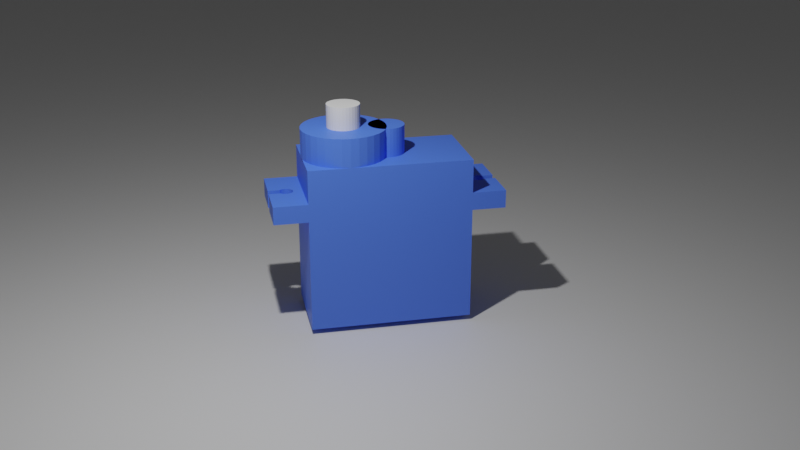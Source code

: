 # Source: servo.blend  (saved by Blender 2.92.15; exported with 4.5.12 LTS)
import bpy
from mathutils import Matrix  # noqa: F401  (used for matrix-valued properties, if any)

bpy.ops.wm.read_factory_settings(use_empty=True)
scene = bpy.context.scene
scene.name = 'Scene'

# ---- collections
col_collection = bpy.data.collections.new('Collection'); scene.collection.children.link(col_collection)

# ---- materials (node trees are filled in below, after node groups)
mat_material_001 = bpy.data.materials.new('Material.001')
mat_material_001.use_transparent_shadow = False
mat_material_002 = bpy.data.materials.new('Material.002')
mat_material_002.use_transparent_shadow = False
mat_material_003 = bpy.data.materials.new('Material.003')
mat_material_003.use_transparent_shadow = False

# ---- material node trees
mat_material_001.use_nodes = True; mat_material_001.node_tree.nodes.clear()
_N = mat_material_001.node_tree.nodes; _L = mat_material_001.node_tree.links
n0 = _N.new('ShaderNodeBsdfPrincipled'); n0.name = 'Principled BSDF'; n0.location = (10, 300)
n0.distribution = 'GGX'
n0.subsurface_method = 'BURLEY'
n0.inputs[0].default_value = (0.08228, 0.2016, 1.0, 1.0)
n0.inputs[3].default_value = 1.45
n0.inputs[27].default_value = (0.0, 0.0, 0.0, 1.0)
n0.inputs[28].default_value = 1.0
n1 = _N.new('ShaderNodeOutputMaterial'); n1.name = 'Material Output'; n1.location = (300, 300)
_L.new(n0.outputs[0], n1.inputs[0])
n1.is_active_output = True
mat_material_002.use_nodes = True; mat_material_002.node_tree.nodes.clear()
_N = mat_material_002.node_tree.nodes; _L = mat_material_002.node_tree.links
n0 = _N.new('ShaderNodeBsdfPrincipled'); n0.name = 'Principled BSDF'; n0.location = (10, 300)
n0.distribution = 'GGX'
n0.subsurface_method = 'BURLEY'
n0.inputs[3].default_value = 1.45
n0.inputs[27].default_value = (0.0, 0.0, 0.0, 1.0)
n0.inputs[28].default_value = 1.0
n1 = _N.new('ShaderNodeOutputMaterial'); n1.name = 'Material Output'; n1.location = (300, 300)
_L.new(n0.outputs[0], n1.inputs[0])
n1.is_active_output = True
mat_material_003.use_nodes = True; mat_material_003.node_tree.nodes.clear()
_N = mat_material_003.node_tree.nodes; _L = mat_material_003.node_tree.links
n0 = _N.new('ShaderNodeBsdfPrincipled'); n0.name = 'Principled BSDF'; n0.location = (10, 300)
n0.distribution = 'GGX'
n0.subsurface_method = 'BURLEY'
n0.inputs[3].default_value = 1.45
n0.inputs[27].default_value = (0.0, 0.0, 0.0, 1.0)
n0.inputs[28].default_value = 1.0
n1 = _N.new('ShaderNodeOutputMaterial'); n1.name = 'Material Output'; n1.location = (300, 300)
_L.new(n0.outputs[0], n1.inputs[0])
n1.is_active_output = True

# ---- world
world_world = bpy.data.worlds.new('World'); scene.world = world_world
world_world.use_nodes = True; world_world.node_tree.nodes.clear()
_N = world_world.node_tree.nodes; _L = world_world.node_tree.links
n0 = _N.new('ShaderNodeOutputWorld'); n0.name = 'World Output'; n0.location = (300, 300)
n1 = _N.new('ShaderNodeBackground'); n1.name = 'Background'; n1.location = (10, 300)
n1.inputs[0].default_value = (0.05088, 0.05088, 0.05088, 1.0)
_L.new(n1.outputs[0], n0.inputs[0])
n0.is_active_output = True
world_world.color = (0.05088, 0.05088, 0.05088)
world_world.use_sun_shadow = False
world_world.sun_shadow_jitter_overblur = 0.0

# ---- cameras
cam_camera = bpy.data.cameras.new('Camera')
cam_camera.clip_end = 100.0
cam_camera.ortho_scale = 7.314

# ---- lights
light_light = bpy.data.lights.new('Light', 'POINT')
light_light.transmission_factor = 0.0
light_light.energy = 1000.0
light_light.shadow_soft_size = 0.1
light_light.shadow_maximum_resolution = 0.006
light_light.use_absolute_resolution = True

# ---- meshes
me_cube_001 = bpy.data.meshes.new('Cube.001')
me_cube_001.from_pydata([(-1.0, -1.0, -1.0), (-1.0, -1.0, 1.0), (-1.0, 1.0, -1.0), (-1.0, 1.0, 1.0), (1.0, -1.0, -1.0), (1.0, -1.0, 1.0), (1.0, 1.0, -1.0), (1.0, 1.0, 1.0), (-1.418, -1.0, 0.7283), (-1.0, -1.0, 0.7283), (-1.0, 1.0, 0.7283), (1.0, 1.0, 0.7283), (1.0, -1.0, 0.7283), (1.418, 1.0, 1.0), (1.418, -1.0, 1.0), (1.418, 1.0, 0.7283), (1.418, -1.0, 0.7283), (-1.418, -1.0, 1.0), (-1.418, 1.0, 1.0), (-1.418, 1.0, 0.7283), (-1.187, 0.1662, 0.7283), (-1.187, 0.1662, 1.0), (-1.17, 0.1566, 0.7283), (-1.17, 0.1566, 1.0), (-1.117, 0.03307, 0.7283), (-1.117, 0.03307, 1.0), (-1.17, -0.1566, 0.7283), (-1.17, -0.1566, 1.0), (-1.116, -7.476e-08, 0.7283), (-1.116, -7.476e-08, 1.0), (-1.187, -0.1662, 0.7283), (-1.187, -0.1662, 1.0), (-1.267, -0.1198, 0.7283), (-1.267, -0.1198, 1.0), (-1.267, 0.1198, 0.7283), (-1.267, 0.1198, 1.0), (-1.122, 0.06486, 0.7283), (-1.122, 0.06486, 1.0), (-1.204, 0.1695, 0.7283), (-1.204, 0.1695, 1.0), (-1.254, -0.1409, 0.7283), (-1.254, -0.1409, 1.0), (-1.155, -0.1409, 0.7283), (-1.155, -0.1409, 1.0), (-1.131, 0.09416, 0.7283), (-1.131, 0.09416, 1.0), (-1.238, -0.1566, 0.7283), (-1.238, -0.1566, 1.0), (-1.142, -0.1198, 0.7283), (-1.142, -0.1198, 1.0), (-1.222, 0.1662, 0.7283), (-1.222, 0.1662, 1.0), (-1.142, 0.1198, 0.7283), (-1.142, 0.1198, 1.0), (-1.131, -0.09416, 0.7283), (-1.131, -0.09416, 1.0), (-1.222, -0.1662, 0.7283), (-1.222, -0.1662, 1.0), (-1.238, 0.1566, 0.7283), (-1.238, 0.1566, 1.0), (-1.122, -0.06486, 0.7283), (-1.122, -0.06486, 1.0), (-1.155, 0.1409, 0.7283), (-1.155, 0.1409, 1.0), (-1.204, -0.1695, 0.7283), (-1.204, -0.1695, 1.0), (-1.117, -0.03307, 0.7283), (-1.117, -0.03307, 1.0), (-1.254, 0.1409, 0.7283), (-1.254, 0.1409, 1.0), (1.139, -0.09416, 0.7283), (1.139, -0.09416, 1.0), (1.231, 0.1662, 0.7283), (1.231, 0.1662, 1.0), (1.131, -0.06486, 0.7283), (1.131, -0.06486, 1.0), (1.247, 0.1566, 0.7283), (1.247, 0.1566, 1.0), (1.247, -0.1566, 0.7283), (1.247, -0.1566, 1.0), (1.231, -0.1662, 0.7283), (1.231, -0.1662, 1.0), (1.15, -0.1198, 0.7283), (1.15, -0.1198, 1.0), (1.139, 0.09416, 0.7283), (1.139, 0.09416, 1.0), (1.15, 0.1198, 0.7283), (1.15, 0.1198, 1.0), (1.213, 0.1695, 0.7283), (1.213, 0.1695, 1.0), (1.164, -0.1409, 0.7283), (1.164, -0.1409, 1.0), (1.263, -0.1409, 0.7283), (1.263, -0.1409, 1.0), (1.131, 0.06486, 0.7283), (1.131, 0.06486, 1.0), (1.179, -0.1566, 0.7283), (1.276, -0.1198, 0.7283), (1.179, -0.1566, 1.0), (1.276, -0.1198, 1.0), (1.196, 0.1662, 0.7283), (1.196, 0.1662, 1.0), (1.126, 0.03307, 0.7283), (1.126, 0.03307, 1.0), (1.276, 0.1198, 0.7283), (1.276, 0.1198, 1.0), (1.196, -0.1662, 0.7283), (1.196, -0.1662, 1.0), (1.124, 2.397e-08, 0.7283), (1.124, 2.397e-08, 1.0), (1.179, 0.1566, 0.7283), (1.179, 0.1566, 1.0), (1.263, 0.1409, 0.7283), (1.263, 0.1409, 1.0), (1.126, -0.03307, 0.7283), (1.126, -0.03307, 1.0), (1.213, -0.1695, 0.7283), (1.213, -0.1695, 1.0), (1.164, 0.1409, 0.7283), (1.164, 0.1409, 1.0), (1.28, 0.1102, 0.7283), (1.28, 0.1102, 1.0), (1.418, 0.1102, 1.0), (1.418, 0.1102, 0.7283), (1.418, -0.1102, 1.0), (1.418, -0.1102, 0.7283), (1.28, -0.1102, 0.7283), (1.28, -0.1102, 1.0), (-1.418, 0.1102, 0.7283), (-1.418, 0.1102, 1.0), (-1.271, 0.1102, 1.0), (-1.271, 0.1102, 0.7283), (-1.271, -0.1102, 1.0), (-1.271, -0.1102, 0.7283), (-1.418, -0.1102, 0.7283), (-1.418, -0.1102, 1.0), (-1.0, -1.0, 1.511), (-1.0, 1.0, 1.511), (1.0, 1.0, 1.511), (1.0, -1.0, 1.511), (-0.4844, 1.0, 1.511), (-0.5868, 0.9808, 1.511), (-0.6851, 0.9239, 1.511), (-0.7758, 0.8315, 1.511), (-0.8553, 0.7071, 1.511), (-0.9205, 0.5556, 1.511), (-0.969, 0.3827, 1.511), (-0.9988, 0.1951, 1.511), (-1.009, 7.55e-08, 1.511), (-0.9988, -0.1951, 1.511), (-0.969, -0.3827, 1.511), (-0.9205, -0.5556, 1.511), (-0.8553, -0.7071, 1.511), (-0.7758, -0.8315, 1.511), (-0.6851, -0.9239, 1.511), (-0.5868, -0.9808, 1.511), (-0.4844, -1.0, 1.511), (-0.3821, -0.9808, 1.511), (-0.2837, -0.9239, 1.511), (-0.1931, -0.8315, 1.511), (-0.1136, -0.7071, 1.511), (-0.04838, -0.5556, 1.511), (7.904e-05, -0.3827, 1.511), (0.02992, -0.1951, 1.511), (0.04, 9.656e-07, 1.511), (0.02992, 0.1951, 1.511), (7.868e-05, 0.3827, 1.511), (-0.04839, 0.5556, 1.511), (-0.1136, 0.7071, 1.511), (-0.1931, 0.8315, 1.511), (-0.2837, 0.9239, 1.511), (-0.3821, 0.9808, 1.511), (-0.4844, 1.0, 1.946), (-0.5868, 0.9808, 1.946), (-0.6851, 0.9239, 1.946), (-0.7758, 0.8315, 1.946), (-0.8553, 0.7071, 1.946), (-0.9205, 0.5556, 1.946), (-0.969, 0.3827, 1.946), (-0.9988, 0.1951, 1.946), (-1.009, 7.55e-08, 1.946), (-0.9988, -0.1951, 1.946), (-0.969, -0.3827, 1.946), (-0.9205, -0.5556, 1.946), (-0.8553, -0.7071, 1.946), (-0.7758, -0.8315, 1.946), (-0.6851, -0.9239, 1.946), (-0.5868, -0.9808, 1.946), (-0.4844, -1.0, 1.946), (-0.3821, -0.9808, 1.946), (-0.2837, -0.9239, 1.946), (-0.1931, -0.8315, 1.946), (-0.1136, -0.7071, 1.946), (-0.04838, -0.5556, 1.946), (7.904e-05, -0.3827, 1.946), (0.02992, -0.1951, 1.946), (0.04, 9.656e-07, 1.946), (0.02992, 0.1951, 1.946), (7.868e-05, 0.3827, 1.946), (-0.04839, 0.5556, 1.946), (-0.1136, 0.7071, 1.946), (-0.1931, 0.8315, 1.946), (-0.2837, 0.9239, 1.946), (-0.3821, 0.9808, 1.946), (0.04, 0.4237, 1.511), (-0.003354, 0.4156, 1.511), (-0.04504, 0.3915, 1.511), (-0.08346, 0.3523, 1.511), (-0.1171, 0.2996, 1.511), (-0.1448, 0.2354, 1.511), (-0.1653, 0.1622, 1.511), (-0.178, 0.08267, 1.511), (-0.1822, 9.976e-07, 1.511), (-0.178, -0.08266, 1.511), (-0.1653, -0.1622, 1.511), (-0.1448, -0.2354, 1.511), (-0.1171, -0.2996, 1.511), (-0.08346, -0.3523, 1.511), (-0.04504, -0.3915, 1.511), (-0.003353, -0.4156, 1.511), (0.04, -0.4237, 1.511), (0.08335, -0.4156, 1.511), (0.125, -0.3915, 1.511), (0.1635, -0.3523, 1.511), (0.1971, -0.2996, 1.511), (0.2248, -0.2354, 1.511), (0.2453, -0.1622, 1.511), (0.258, -0.08266, 1.511), (0.2622, 1.375e-06, 1.511), (0.258, 0.08267, 1.511), (0.2453, 0.1622, 1.511), (0.2248, 0.2354, 1.511), (0.1971, 0.2996, 1.511), (0.1635, 0.3523, 1.511), (0.125, 0.3915, 1.511), (0.08335, 0.4156, 1.511), (0.04, 0.4237, 1.946), (-0.003354, 0.4156, 1.946), (-0.04504, 0.3915, 1.946), (-0.08346, 0.3523, 1.946), (-0.1171, 0.2996, 1.946), (-0.1448, 0.2354, 1.946), (-0.1653, 0.1622, 1.946), (-0.178, 0.08267, 1.946), (-0.1822, 9.976e-07, 1.946), (-0.178, -0.08266, 1.946), (-0.1653, -0.1622, 1.946), (-0.1448, -0.2354, 1.946), (-0.1171, -0.2996, 1.946), (-0.08346, -0.3523, 1.946), (-0.04504, -0.3915, 1.946), (-0.003353, -0.4156, 1.946), (0.04, -0.4237, 1.946), (0.08335, -0.4156, 1.946), (0.125, -0.3915, 1.946), (0.1635, -0.3523, 1.946), (0.1971, -0.2996, 1.946), (0.2248, -0.2354, 1.946), (0.2453, -0.1622, 1.946), (0.258, -0.08266, 1.946), (0.2622, 1.375e-06, 1.946), (0.258, 0.08267, 1.946), (0.2453, 0.1622, 1.946), (0.2248, 0.2354, 1.946), (0.1971, 0.2996, 1.946), (0.1635, 0.3523, 1.946), (0.125, 0.3915, 1.946), (0.08335, 0.4156, 1.946)], [], [(3, 10, 19, 18), (10, 3, 7, 11), (12, 5, 1, 9), (2, 6, 4, 0), (1, 5, 139, 136), (4, 12, 9, 0), (6, 11, 12, 4), (2, 10, 11, 6), (0, 9, 10, 2), (5, 12, 16, 14), (11, 7, 13, 15), (9, 1, 17, 8), (24, 28, 29, 25), (36, 24, 25, 37), (41, 40, 32, 33), (44, 36, 37, 45), (47, 46, 40, 41), (51, 50, 38, 39), (52, 44, 45, 53), (56, 46, 47, 57), (59, 58, 50, 51), (62, 52, 53, 63), (64, 56, 57, 65), (58, 59, 69, 68), (23, 22, 62, 63), (31, 30, 64, 65), (35, 34, 68, 69), (21, 20, 22, 23), (26, 30, 31, 27), (39, 38, 20, 21), (42, 26, 27, 43), (48, 42, 43, 49), (54, 48, 49, 55), (60, 54, 55, 61), (66, 60, 61, 67), (29, 28, 66, 67), (31, 1, 3, 21, 23, 63, 53, 45, 37, 25, 29, 67, 61, 55, 49, 43, 27), (20, 10, 9, 30, 26, 42, 48, 54, 60, 66, 28, 24, 36, 44, 52, 62, 22), (74, 75, 71, 70), (83, 82, 70, 71), (91, 90, 82, 83), (98, 96, 90, 91), (101, 100, 88, 89), (106, 96, 98, 107), (111, 110, 100, 101), (112, 104, 105, 113), (116, 106, 107, 117), (110, 111, 119, 118), (77, 76, 112, 113), (81, 80, 116, 117), (87, 86, 118, 119), (76, 77, 73, 72), (81, 79, 78, 80), (86, 87, 85, 84), (89, 88, 72, 73), (92, 78, 79, 93), (95, 94, 84, 85), (97, 92, 93, 99), (103, 102, 94, 95), (109, 108, 102, 103), (115, 114, 108, 109), (75, 74, 114, 115), (73, 13, 7, 5, 14, 81, 117, 107, 98, 91, 83, 71, 75, 115, 109, 103, 95, 85, 87, 119, 111, 101, 89), (16, 12, 11, 15, 72, 88, 100, 110, 118, 86, 84, 94, 102, 108, 114, 74, 70, 82, 90, 96, 106, 116, 80), (121, 120, 123, 122), (127, 124, 125, 126), (123, 15, 13, 122), (14, 16, 125, 124), (121, 105, 104, 120), (97, 99, 127, 126), (127, 99, 93, 79, 81, 14, 124), (122, 13, 73, 77, 113, 105, 121), (104, 112, 76, 72, 15, 123, 120), (16, 80, 78, 92, 97, 126, 125), (129, 128, 131, 130), (132, 133, 134, 135), (8, 17, 135, 134), (129, 18, 19, 128), (132, 33, 32, 133), (34, 35, 130, 131), (130, 35, 69, 59, 51, 39, 21, 3, 18, 129), (135, 17, 1, 31, 65, 57, 47, 41, 33, 132), (32, 40, 46, 56, 64, 30, 9, 8, 134, 133), (19, 10, 20, 38, 50, 58, 68, 34, 131, 128), (138, 137, 136, 139), (7, 3, 137, 138), (5, 7, 138, 139), (3, 1, 136, 137), (148, 147, 179, 180), (162, 161, 193, 194), (149, 148, 180, 181), (163, 162, 194, 195), (150, 149, 181, 182), (164, 163, 195, 196), (151, 150, 182, 183), (165, 164, 196, 197), (152, 151, 183, 184), (166, 165, 197, 198), (153, 152, 184, 185), (167, 166, 198, 199), (154, 153, 185, 186), (141, 140, 172, 173), (168, 167, 199, 200), (155, 154, 186, 187), (142, 141, 173, 174), (169, 168, 200, 201), (156, 155, 187, 188), (143, 142, 174, 175), (170, 169, 201, 202), (157, 156, 188, 189), (144, 143, 175, 176), (171, 170, 202, 203), (158, 157, 189, 190), (145, 144, 176, 177), (140, 171, 203, 172), (159, 158, 190, 191), (146, 145, 177, 178), (160, 159, 191, 192), (147, 146, 178, 179), (161, 160, 192, 193), (173, 172, 203, 202, 201, 200, 199, 198, 197, 196, 195, 194, 193, 192, 191, 190, 189, 188, 187, 186, 185, 184, 183, 182, 181, 180, 179, 178, 177, 176, 175, 174), (223, 222, 254, 255), (210, 209, 241, 242), (224, 223, 255, 256), (211, 210, 242, 243), (225, 224, 256, 257), (212, 211, 243, 244), (226, 225, 257, 258), (213, 212, 244, 245), (227, 226, 258, 259), (214, 213, 245, 246), (228, 227, 259, 260), (215, 214, 246, 247), (229, 228, 260, 261), (216, 215, 247, 248), (230, 229, 261, 262), (217, 216, 248, 249), (231, 230, 262, 263), (218, 217, 249, 250), (205, 204, 236, 237), (232, 231, 263, 264), (219, 218, 250, 251), (206, 205, 237, 238), (233, 232, 264, 265), (220, 219, 251, 252), (207, 206, 238, 239), (234, 233, 265, 266), (221, 220, 252, 253), (208, 207, 239, 240), (235, 234, 266, 267), (222, 221, 253, 254), (209, 208, 240, 241), (204, 235, 267, 236), (237, 236, 267, 266, 265, 264, 263, 262, 261, 260, 259, 258, 257, 256, 255, 254, 253, 252, 251, 250, 249, 248, 247, 246, 245, 244, 243, 242, 241, 240, 239, 238)])
_uv = me_cube_001.uv_layers.new(name='UVMap')
_uv.uv.foreach_set('vector', [0.625, 0.25, 0.591, 0.25, 0.591, 0.25, 0.625, 0.25, 0.591, 0.25, 0.625, 0.25, 0.625, 0.5, 0.591, 0.5, 0.591, 0.75, 0.625, 0.75, 0.625, 1.0, 0.591, 1.0, 0.125, 0.5, 0.375, 0.5, 0.375, 0.75, 0.125, 0.75, 0.625, 1.0, 0.625, 0.75, 0.625, 0.75, 0.625, 1.0, 0.375, 0.75, 0.591, 0.75, 0.591, 1.0, 0.375, 1.0, 0.375, 0.5, 0.591, 0.5, 0.591, 0.75, 0.375, 0.75, 0.375, 0.25, 0.591, 0.25, 0.591, 0.5, 0.375, 0.5, 0.375, 0.0, 0.591, 0.0, 0.591, 0.25, 0.375, 0.25, 0.625, 0.75, 0.591, 0.75, 0.591, 0.75, 0.625, 0.75, 0.591, 0.5, 0.625, 0.5, 0.625, 0.5, 0.591, 0.5, 0.591, 1.0, 0.625, 1.0, 0.625, 1.0, 0.591, 1.0, 0.0, 0.0, 0.0, 0.0, 0.0, 0.0, 0.0, 0.0, 0.0, 0.0, 0.0, 0.0, 0.0, 0.0, 0.0, 0.0, 0.0, 0.0, 0.0, 0.0, 0.0, 0.0, 0.0, 0.0, 0.0, 0.0, 0.0, 0.0, 0.0, 0.0, 0.0, 0.0, 0.0, 0.0, 0.0, 0.0, 0.0, 0.0, 0.0, 0.0, 0.0, 0.0, 0.0, 0.0, 0.0, 0.0, 0.0, 0.0, 0.0, 0.0, 0.0, 0.0, 0.0, 0.0, 0.0, 0.0, 0.0, 0.0, 0.0, 0.0, 0.0, 0.0, 0.0, 0.0, 0.0, 0.0, 0.0, 0.0, 0.0, 0.0, 0.0, 0.0, 0.0, 0.0, 0.0, 0.0, 0.0, 0.0, 0.0, 0.0, 0.0, 0.0, 0.0, 0.0, 0.0, 0.0, 0.0, 0.0, 0.0, 0.0, 0.0, 0.0, 0.0, 0.0, 0.0, 0.0, 0.0, 0.0, 0.0, 0.0, 0.0, 0.0, 0.0, 0.0, 0.0, 0.0, 0.0, 0.0, 0.0, 0.0, 0.0, 0.0, 0.0, 0.0, 0.0, 0.0, 0.0, 0.0, 0.0, 0.0, 0.0, 0.0, 0.0, 0.0, 0.0, 0.0, 0.0, 0.0, 0.0, 0.0, 0.0, 0.0, 0.0, 0.0, 0.0, 0.0, 0.0, 0.0, 0.0, 0.0, 0.0, 0.0, 0.0, 0.0, 0.0, 0.0, 0.0, 0.0, 0.0, 0.0, 0.0, 0.0, 0.0, 0.0, 0.0, 0.0, 0.0, 0.0, 0.0, 0.0, 0.0, 0.0, 0.0, 0.0, 0.0, 0.0, 0.0, 0.0, 0.0, 0.0, 0.0, 0.0, 0.0, 0.0, 0.0, 0.0, 0.0, 0.0, 0.0, 0.0, 0.0, 0.0, 0.0, 0.0, 0.0, 0.0, 0.0, 0.0, 0.0, 0.0, 0.0, 0.0, 0.875, 0.6458, 0.875, 0.75, 0.875, 0.5, 0.875, 0.6042, 0.875, 0.6054, 0.875, 0.6074, 0.875, 0.61, 0.875, 0.6132, 0.875, 0.6169, 0.875, 0.6209, 0.875, 0.625, 0.875, 0.6291, 0.875, 0.6331, 0.875, 0.6368, 0.875, 0.64, 0.875, 0.6426, 0.875, 0.6446, 0.591, 0.1458, 0.591, 0.25, 0.591, 0.0, 0.591, 0.1042, 0.591, 0.1054, 0.591, 0.1074, 0.591, 0.11, 0.591, 0.1132, 0.591, 0.1169, 0.591, 0.1209, 0.591, 0.125, 0.591, 0.1291, 0.591, 0.1331, 0.591, 0.1368, 0.591, 0.14, 0.591, 0.1426, 0.591, 0.1446, 0.0, 0.0, 0.0, 0.0, 0.0, 0.0, 0.0, 0.0, 0.0, 0.0, 0.0, 0.0, 0.0, 0.0, 0.0, 0.0, 0.0, 0.0, 0.0, 0.0, 0.0, 0.0, 0.0, 0.0, 0.0, 0.0, 0.0, 0.0, 0.0, 0.0, 0.0, 0.0, 0.0, 0.0, 0.0, 0.0, 0.0, 0.0, 0.0, 0.0, 0.0, 0.0, 0.0, 0.0, 0.0, 0.0, 0.0, 0.0, 0.0, 0.0, 0.0, 0.0, 0.0, 0.0, 0.0, 0.0, 0.0, 0.0, 0.0, 0.0, 0.0, 0.0, 0.0, 0.0, 0.0, 0.0, 0.0, 0.0, 0.0, 0.0, 0.0, 0.0, 0.0, 0.0, 0.0, 0.0, 0.0, 0.0, 0.0, 0.0, 0.0, 0.0, 0.0, 0.0, 0.0, 0.0, 0.0, 0.0, 0.0, 0.0, 0.0, 0.0, 0.0, 0.0, 0.0, 0.0, 0.0, 0.0, 0.0, 0.0, 0.0, 0.0, 0.0, 0.0, 0.0, 0.0, 0.0, 0.0, 0.0, 0.0, 0.0, 0.0, 0.0, 0.0, 0.0, 0.0, 0.0, 0.0, 0.0, 0.0, 0.0, 0.0, 0.0, 0.0, 0.0, 0.0, 0.0, 0.0, 0.0, 0.0, 0.0, 0.0, 0.0, 0.0, 0.0, 0.0, 0.0, 0.0, 0.0, 0.0, 0.0, 0.0, 0.0, 0.0, 0.0, 0.0, 0.0, 0.0, 0.0, 0.0, 0.0, 0.0, 0.0, 0.0, 0.0, 0.0, 0.0, 0.0, 0.0, 0.0, 0.0, 0.0, 0.0, 0.0, 0.0, 0.0, 0.0, 0.0, 0.0, 0.0, 0.0, 0.0, 0.0, 0.0, 0.0, 0.0, 0.0, 0.0, 0.0, 0.0, 0.0, 0.0, 0.0, 0.0, 0.0, 0.0, 0.0, 0.0, 0.0, 0.0, 0.0, 0.0, 0.625, 0.6042, 0.625, 0.5, 0.625, 0.5, 0.625, 0.75, 0.625, 0.75, 0.625, 0.6458, 0.625, 0.6462, 0.625, 0.6458, 0.625, 0.6446, 0.625, 0.6426, 0.625, 0.64, 0.625, 0.6368, 0.625, 0.6331, 0.625, 0.6291, 0.625, 0.625, 0.625, 0.6209, 0.625, 0.6169, 0.625, 0.6132, 0.625, 0.61, 0.625, 0.6074, 0.625, 0.6054, 0.625, 0.6042, 0.625, 0.6038, 0.591, 0.75, 0.591, 0.75, 0.591, 0.5, 0.591, 0.5, 0.591, 0.6042, 0.591, 0.6038, 0.591, 0.6042, 0.591, 0.6054, 0.591, 0.6074, 0.591, 0.61, 0.591, 0.6132, 0.591, 0.6169, 0.591, 0.6209, 0.591, 0.625, 0.591, 0.6291, 0.591, 0.6331, 0.591, 0.6368, 0.591, 0.64, 0.591, 0.6426, 0.591, 0.6446, 0.591, 0.6458, 0.591, 0.6462, 0.591, 0.6458, 0.5, 0.3082, 0.4937, 0.3082, 0.4937, 0.437, 0.5, 0.437, 0.5, 0.9418, 0.5, 0.813, 0.4937, 0.813, 0.4937, 0.9418, 0.591, 0.6112, 0.591, 0.5, 0.625, 0.5, 0.625, 0.6112, 0.625, 0.75, 0.591, 0.75, 0.591, 0.6388, 0.625, 0.6388, 0.0, 0.0, 0.0, 0.0, 0.0, 0.0, 0.0, 0.0, 0.0, 0.0, 0.0, 0.0, 0.0, 0.0, 0.0, 0.0, 0.625, 0.6388, 0.625, 0.64, 0.625, 0.6426, 0.625, 0.6446, 0.625, 0.6458, 0.625, 0.75, 0.625, 0.6388, 0.625, 0.6112, 0.625, 0.5, 0.625, 0.6042, 0.625, 0.6054, 0.625, 0.6074, 0.625, 0.61, 0.625, 0.6112, 0.591, 0.61, 0.591, 0.6074, 0.591, 0.6054, 0.591, 0.6042, 0.591, 0.5, 0.591, 0.6112, 0.591, 0.6112, 0.591, 0.75, 0.591, 0.6458, 0.591, 0.6446, 0.591, 0.6426, 0.591, 0.64, 0.591, 0.6388, 0.591, 0.6388, 0.5, 0.3186, 0.4937, 0.3186, 0.4937, 0.4558, 0.5, 0.4558, 0.5, 0.7942, 0.4937, 0.7942, 0.4937, 0.9314, 0.5, 0.9314, 0.591, 0.0, 0.625, 0.0, 0.625, 0.1112, 0.591, 0.1112, 0.625, 0.1388, 0.625, 0.25, 0.591, 0.25, 0.591, 0.1388, 0.0, 0.0, 0.0, 0.0, 0.0, 0.0, 0.0, 0.0, 0.0, 0.0, 0.0, 0.0, 0.0, 0.0, 0.0, 0.0, 0.875, 0.6112, 0.875, 0.61, 0.875, 0.6074, 0.875, 0.6054, 0.875, 0.6042, 0.875, 0.6038, 0.875, 0.6042, 0.875, 0.5, 0.875, 0.5, 0.875, 0.6112, 0.875, 0.6388, 0.875, 0.75, 0.875, 0.75, 0.875, 0.6458, 0.875, 0.6462, 0.875, 0.6458, 0.875, 0.6446, 0.875, 0.6426, 0.875, 0.64, 0.875, 0.6388, 0.591, 0.11, 0.591, 0.1074, 0.591, 0.1054, 0.591, 0.1042, 0.591, 0.1038, 0.591, 0.1042, 0.591, 0.0, 0.591, 0.0, 0.591, 0.1112, 0.591, 0.1112, 0.591, 0.25, 0.591, 0.25, 0.591, 0.1458, 0.591, 0.1462, 0.591, 0.1458, 0.591, 0.1446, 0.591, 0.1426, 0.591, 0.14, 0.591, 0.1388, 0.591, 0.1388, 0.625, 0.5, 0.875, 0.5, 0.875, 0.75, 0.625, 0.75, 0.625, 0.5, 0.625, 0.25, 0.625, 0.25, 0.625, 0.5, 0.625, 0.75, 0.625, 0.5, 0.625, 0.5, 0.625, 0.75, 0.875, 0.5, 0.875, 0.75, 0.875, 0.75, 0.875, 0.5, 0.0, 0.0, 0.0, 0.0, 0.0, 0.0, 0.0, 0.0, 0.0, 0.0, 0.0, 0.0, 0.0, 0.0, 0.0, 0.0, 0.0, 0.0, 0.0, 0.0, 0.0, 0.0, 0.0, 0.0, 0.0, 0.0, 0.0, 0.0, 0.0, 0.0, 0.0, 0.0, 0.0, 0.0, 0.0, 0.0, 0.0, 0.0, 0.0, 0.0, 0.0, 0.0, 0.0, 0.0, 0.0, 0.0, 0.0, 0.0, 0.0, 0.0, 0.0, 0.0, 0.0, 0.0, 0.0, 0.0, 0.0, 0.0, 0.0, 0.0, 0.0, 0.0, 0.0, 0.0, 0.0, 0.0, 0.0, 0.0, 0.0, 0.0, 0.0, 0.0, 0.0, 0.0, 0.0, 0.0, 0.0, 0.0, 0.0, 0.0, 0.0, 0.0, 0.0, 0.0, 0.0, 0.0, 0.0, 0.0, 0.0, 0.0, 0.0, 0.0, 0.0, 0.0, 0.0, 0.0, 0.0, 0.0, 0.0, 0.0, 0.0, 0.0, 0.0, 0.0, 0.0, 0.0, 0.0, 0.0, 0.0, 0.0, 0.0, 0.0, 0.0, 0.0, 0.0, 0.0, 0.0, 0.0, 0.0, 0.0, 0.0, 0.0, 0.0, 0.0, 0.0, 0.0, 0.0, 0.0, 0.0, 0.0, 0.0, 0.0, 0.0, 0.0, 0.0, 0.0, 0.0, 0.0, 0.0, 0.0, 0.0, 0.0, 0.0, 0.0, 0.0, 0.0, 0.0, 0.0, 0.0, 0.0, 0.0, 0.0, 0.0, 0.0, 0.0, 0.0, 0.0, 0.0, 0.0, 0.0, 0.0, 0.0, 0.0, 0.0, 0.0, 0.0, 0.0, 0.0, 0.0, 0.0, 0.0, 0.0, 0.0, 0.0, 0.0, 0.0, 0.0, 0.0, 0.0, 0.0, 0.0, 0.0, 0.0, 0.0, 0.0, 0.0, 0.0, 0.0, 0.0, 0.0, 0.0, 0.0, 0.0, 0.0, 0.0, 0.0, 0.0, 0.0, 0.0, 0.0, 0.0, 0.0, 0.0, 0.0, 0.0, 0.0, 0.0, 0.0, 0.0, 0.0, 0.0, 0.0, 0.0, 0.0, 0.0, 0.0, 0.0, 0.0, 0.0, 0.0, 0.0, 0.0, 0.0, 0.0, 0.0, 0.0, 0.0, 0.0, 0.0, 0.0, 0.0, 0.0, 0.0, 0.0, 0.0, 0.0, 0.0, 0.0, 0.0, 0.0, 0.0, 0.0, 0.0, 0.0, 0.0, 0.0, 0.0, 0.0, 0.0, 0.0, 0.0, 0.0, 0.0, 0.0, 0.0, 0.0, 0.0, 0.0, 0.0, 0.0, 0.0, 0.0, 0.0, 0.0, 0.0, 0.0, 0.0, 0.0, 0.0, 0.0, 0.0, 0.0, 0.0, 0.0, 0.0, 0.0, 0.0, 0.0, 0.0, 0.0, 0.0, 0.0, 0.0, 0.0, 0.0, 0.0, 0.0, 0.0, 0.0, 0.0, 0.0, 0.0, 0.0, 0.0, 0.0, 0.0, 0.0, 0.0, 0.0, 0.0, 0.0, 0.0, 0.0, 0.0, 0.0, 0.0, 0.0, 0.0, 0.0, 0.0, 0.0, 0.0, 0.0, 0.0, 0.0, 0.0, 0.0, 0.0, 0.0, 0.0, 0.0, 0.0, 0.0, 0.0, 0.0, 0.0, 0.0, 0.0, 0.0, 0.0, 0.0, 0.0, 0.0, 0.0, 0.0, 0.0, 0.0, 0.0, 0.0, 0.0, 0.0, 0.0, 0.0, 0.0, 0.0, 0.0, 0.0, 0.0, 0.0, 0.0, 0.0, 0.0, 0.0, 0.0, 0.0, 0.0, 0.0, 0.0, 0.0, 0.0, 0.0, 0.0, 0.0, 0.0, 0.0, 0.0, 0.0, 0.0, 0.0, 0.0, 0.0, 0.0, 0.0, 0.0, 0.0, 0.0, 0.0, 0.0, 0.0, 0.0, 0.0, 0.0, 0.0, 0.0, 0.0, 0.0, 0.0, 0.0, 0.0, 0.0, 0.0, 0.0, 0.0, 0.0, 0.0, 0.0, 0.0, 0.0, 0.0, 0.0, 0.0, 0.0, 0.0, 0.0, 0.0, 0.0, 0.0, 0.0, 0.0, 0.0, 0.0, 0.0, 0.0, 0.0, 0.0, 0.0, 0.0, 0.0, 0.0, 0.0, 0.0, 0.0, 0.0, 0.0, 0.0, 0.0, 0.0, 0.0, 0.0, 0.0, 0.0, 0.0, 0.0, 0.0, 0.0, 0.0, 0.0, 0.0, 0.0, 0.0, 0.0, 0.0, 0.0, 0.0, 0.0, 0.0, 0.0, 0.0, 0.0, 0.0, 0.0, 0.0, 0.0, 0.0, 0.0, 0.0, 0.0, 0.0, 0.0, 0.0, 0.0, 0.0, 0.0, 0.0, 0.0, 0.0, 0.0, 0.0, 0.0, 0.0, 0.0, 0.0, 0.0, 0.0, 0.0, 0.0, 0.0, 0.0, 0.0, 0.0, 0.0, 0.0, 0.0, 0.0, 0.0, 0.0, 0.0, 0.0, 0.0, 0.0, 0.0, 0.0, 0.0, 0.0, 0.0, 0.0, 0.0, 0.0, 0.0, 0.0, 0.0, 0.0, 0.0, 0.0, 0.0, 0.0, 0.0, 0.0, 0.0, 0.0, 0.0, 0.0, 0.0, 0.0, 0.0, 0.0, 0.0, 0.0, 0.0, 0.0, 0.0, 0.0, 0.0, 0.0, 0.0, 0.0, 0.0, 0.0, 0.0, 0.0, 0.0, 0.0, 0.0, 0.0, 0.0, 0.0, 0.0, 0.0, 0.0, 0.0, 0.0, 0.0, 0.0, 0.0, 0.0, 0.0, 0.0, 0.0, 0.0, 0.0, 0.0, 0.0, 0.0, 0.0, 0.0, 0.0, 0.0, 0.0, 0.0, 0.0, 0.0, 0.0, 0.0, 0.0, 0.0, 0.0, 0.0, 0.0, 0.0, 0.0, 0.0, 0.0, 0.0, 0.0, 0.0, 0.0, 0.0, 0.0, 0.0, 0.0, 0.0, 0.0, 0.0, 0.0, 0.0, 0.0, 0.0, 0.0, 0.0, 0.0, 0.0, 0.0, 0.0, 0.0, 0.0, 0.0, 0.0, 0.0, 0.0, 0.0, 0.0, 0.0, 0.0, 0.0, 0.0, 0.0, 0.0, 0.0, 0.0, 0.0, 0.0, 0.0, 0.0, 0.0, 0.0, 0.0, 0.0, 0.0, 0.0, 0.0, 0.0, 0.0, 0.0, 0.0, 0.0, 0.0, 0.0, 0.0, 0.0, 0.0, 0.0, 0.0, 0.0, 0.0, 0.0, 0.0, 0.0, 0.0, 0.0, 0.0])
me_cube_001.materials.append(mat_material_001)
me_cube_001.use_remesh_fix_poles = True
me_cube_001.use_remesh_preserve_attributes = False
me_cube_001.use_mirror_vertex_groups = False
me_cube_001.update()
me_cube_003 = bpy.data.meshes.new('Cube.003')
me_cube_003.from_pydata([(-0.4864, 0.0353, 2.293), (-0.4864, 0.1794, 2.293), (-0.5011, 0.1766, 2.293), (-0.5153, 0.1684, 2.293), (-0.5284, 0.1551, 2.293), (-0.5398, 0.1372, 2.293), (-0.5492, 0.1153, 2.293), (-0.5562, 0.09044, 2.293), (-0.5605, 0.06341, 2.293), (-0.562, 0.0353, 2.293), (-0.5605, 0.007198, 2.293), (-0.5562, -0.01983, 2.293), (-0.5492, -0.04474, 2.293), (-0.5398, -0.06657, 2.293), (-0.5284, -0.08448, 2.293), (-0.5153, -0.0978, 2.293), (-0.5011, -0.106, 2.293), (-0.4864, -0.1088, 2.293), (-0.4717, -0.106, 2.293), (-0.4575, -0.0978, 2.293), (-0.4444, -0.08448, 2.293), (-0.433, -0.06657, 2.293), (-0.4236, -0.04474, 2.293), (-0.4166, -0.01983, 2.293), (-0.4123, 0.007199, 2.293), (-0.4108, 0.0353, 2.293), (-0.4123, 0.06341, 2.293), (-0.4166, 0.09044, 2.293), (-0.4236, 0.1153, 2.293), (-0.433, 0.1372, 2.293), (-0.4444, 0.1551, 2.293), (-0.4575, 0.1684, 2.293), (-0.4717, 0.1766, 2.293)], [(2, 1), (3, 2), (4, 3), (5, 4), (6, 5), (7, 6), (8, 7), (9, 8), (10, 9), (11, 10), (12, 11), (13, 12), (14, 13), (15, 14), (16, 15), (17, 16), (18, 17), (19, 18), (20, 19), (21, 20), (22, 21), (23, 22), (24, 23), (25, 24), (26, 25), (27, 26), (28, 27), (29, 28), (30, 29), (31, 30), (32, 31), (1, 32)], [])
_uv = me_cube_003.uv_layers.new(name='UVMap')
_uv.uv.foreach_set('vector', [])
me_cube_003.use_remesh_fix_poles = True
me_cube_003.use_remesh_preserve_attributes = False
me_cube_003.use_mirror_vertex_groups = False
me_cube_003.update()
me_cube_004 = bpy.data.meshes.new('Cube.004')
me_cube_004.from_pydata([(-0.4844, 0.3898, 1.946), (-0.5243, 0.3823, 1.946), (-0.5627, 0.3602, 1.946), (-0.598, 0.3241, 1.946), (-0.629, 0.2757, 1.946), (-0.6544, 0.2166, 1.946), (-0.6733, 0.1492, 1.946), (-0.685, 0.07605, 1.946), (-0.6889, 2.943e-08, 1.946), (-0.685, -0.07605, 1.946), (-0.6733, -0.1492, 1.946), (-0.6544, -0.2166, 1.946), (-0.629, -0.2757, 1.946), (-0.598, -0.3241, 1.946), (-0.5627, -0.3602, 1.946), (-0.5243, -0.3823, 1.946), (-0.4844, -0.3898, 1.946), (-0.4446, -0.3823, 1.946), (-0.4062, -0.3602, 1.946), (-0.3709, -0.3241, 1.946), (-0.3399, -0.2757, 1.946), (-0.3145, -0.2166, 1.946), (-0.2956, -0.1492, 1.946), (-0.2839, -0.07605, 1.946), (-0.28, 3.764e-07, 1.946), (-0.2839, 0.07605, 1.946), (-0.2956, 0.1492, 1.946), (-0.3145, 0.2166, 1.946), (-0.3399, 0.2757, 1.946), (-0.3709, 0.3241, 1.946), (-0.4062, 0.3602, 1.946), (-0.4446, 0.3823, 1.946), (-0.4844, 0.3898, 2.293), (-0.5243, 0.3823, 2.293), (-0.5627, 0.3602, 2.293), (-0.598, 0.3241, 2.293), (-0.629, 0.2757, 2.293), (-0.6544, 0.2166, 2.293), (-0.6733, 0.1492, 2.293), (-0.685, 0.07605, 2.293), (-0.6889, 2.943e-08, 2.293), (-0.685, -0.07605, 2.293), (-0.6733, -0.1492, 2.293), (-0.6544, -0.2166, 2.293), (-0.629, -0.2757, 2.293), (-0.598, -0.3241, 2.293), (-0.5627, -0.3602, 2.293), (-0.5243, -0.3823, 2.293), (-0.4844, -0.3898, 2.293), (-0.4446, -0.3823, 2.293), (-0.4062, -0.3602, 2.293), (-0.3709, -0.3241, 2.293), (-0.3399, -0.2757, 2.293), (-0.3145, -0.2166, 2.293), (-0.2956, -0.1492, 2.293), (-0.2839, -0.07605, 2.293), (-0.28, 3.764e-07, 2.293), (-0.2839, 0.07605, 2.293), (-0.2956, 0.1492, 2.293), (-0.3145, 0.2166, 2.293), (-0.3399, 0.2757, 2.293), (-0.3709, 0.3241, 2.293), (-0.4062, 0.3602, 2.293), (-0.4446, 0.3823, 2.293)], [], [(25, 24, 56, 57), (12, 11, 43, 44), (26, 25, 57, 58), (13, 12, 44, 45), (27, 26, 58, 59), (14, 13, 45, 46), (1, 0, 32, 33), (28, 27, 59, 60), (15, 14, 46, 47), (2, 1, 33, 34), (29, 28, 60, 61), (16, 15, 47, 48), (3, 2, 34, 35), (30, 29, 61, 62), (17, 16, 48, 49), (4, 3, 35, 36), (31, 30, 62, 63), (18, 17, 49, 50), (5, 4, 36, 37), (0, 31, 63, 32), (19, 18, 50, 51), (6, 5, 37, 38), (20, 19, 51, 52), (7, 6, 38, 39), (21, 20, 52, 53), (8, 7, 39, 40), (22, 21, 53, 54), (9, 8, 40, 41), (23, 22, 54, 55), (10, 9, 41, 42), (24, 23, 55, 56), (11, 10, 42, 43), (33, 32, 63, 62, 61, 60, 59, 58, 57, 56, 55, 54, 53, 52, 51, 50, 49, 48, 47, 46, 45, 44, 43, 42, 41, 40, 39, 38, 37, 36, 35, 34)])
_uv = me_cube_004.uv_layers.new(name='UVMap')
_uv.uv.foreach_set('vector', [0.0, 0.0, 0.0, 0.0, 0.0, 0.0, 0.0, 0.0, 0.0, 0.0, 0.0, 0.0, 0.0, 0.0, 0.0, 0.0, 0.0, 0.0, 0.0, 0.0, 0.0, 0.0, 0.0, 0.0, 0.0, 0.0, 0.0, 0.0, 0.0, 0.0, 0.0, 0.0, 0.0, 0.0, 0.0, 0.0, 0.0, 0.0, 0.0, 0.0, 0.0, 0.0, 0.0, 0.0, 0.0, 0.0, 0.0, 0.0, 0.0, 0.0, 0.0, 0.0, 0.0, 0.0, 0.0, 0.0, 0.0, 0.0, 0.0, 0.0, 0.0, 0.0, 0.0, 0.0, 0.0, 0.0, 0.0, 0.0, 0.0, 0.0, 0.0, 0.0, 0.0, 0.0, 0.0, 0.0, 0.0, 0.0, 0.0, 0.0, 0.0, 0.0, 0.0, 0.0, 0.0, 0.0, 0.0, 0.0, 0.0, 0.0, 0.0, 0.0, 0.0, 0.0, 0.0, 0.0, 0.0, 0.0, 0.0, 0.0, 0.0, 0.0, 0.0, 0.0, 0.0, 0.0, 0.0, 0.0, 0.0, 0.0, 0.0, 0.0, 0.0, 0.0, 0.0, 0.0, 0.0, 0.0, 0.0, 0.0, 0.0, 0.0, 0.0, 0.0, 0.0, 0.0, 0.0, 0.0, 0.0, 0.0, 0.0, 0.0, 0.0, 0.0, 0.0, 0.0, 0.0, 0.0, 0.0, 0.0, 0.0, 0.0, 0.0, 0.0, 0.0, 0.0, 0.0, 0.0, 0.0, 0.0, 0.0, 0.0, 0.0, 0.0, 0.0, 0.0, 0.0, 0.0, 0.0, 0.0, 0.0, 0.0, 0.0, 0.0, 0.0, 0.0, 0.0, 0.0, 0.0, 0.0, 0.0, 0.0, 0.0, 0.0, 0.0, 0.0, 0.0, 0.0, 0.0, 0.0, 0.0, 0.0, 0.0, 0.0, 0.0, 0.0, 0.0, 0.0, 0.0, 0.0, 0.0, 0.0, 0.0, 0.0, 0.0, 0.0, 0.0, 0.0, 0.0, 0.0, 0.0, 0.0, 0.0, 0.0, 0.0, 0.0, 0.0, 0.0, 0.0, 0.0, 0.0, 0.0, 0.0, 0.0, 0.0, 0.0, 0.0, 0.0, 0.0, 0.0, 0.0, 0.0, 0.0, 0.0, 0.0, 0.0, 0.0, 0.0, 0.0, 0.0, 0.0, 0.0, 0.0, 0.0, 0.0, 0.0, 0.0, 0.0, 0.0, 0.0, 0.0, 0.0, 0.0, 0.0, 0.0, 0.0, 0.0, 0.0, 0.0, 0.0, 0.0, 0.0, 0.0, 0.0, 0.0, 0.0, 0.0, 0.0, 0.0, 0.0, 0.0, 0.0, 0.0, 0.0, 0.0, 0.0, 0.0, 0.0, 0.0, 0.0, 0.0, 0.0, 0.0, 0.0, 0.0, 0.0, 0.0, 0.0, 0.0, 0.0, 0.0, 0.0, 0.0, 0.0, 0.0, 0.0, 0.0, 0.0, 0.0, 0.0, 0.0, 0.0, 0.0, 0.0, 0.0, 0.0, 0.0, 0.0, 0.0, 0.0, 0.0, 0.0, 0.0, 0.0, 0.0, 0.0, 0.0, 0.0, 0.0, 0.0, 0.0, 0.0, 0.0, 0.0, 0.0, 0.0, 0.0, 0.0, 0.0, 0.0])
me_cube_004.materials.append(mat_material_002)
me_cube_004.use_remesh_fix_poles = True
me_cube_004.use_remesh_preserve_attributes = False
me_cube_004.use_mirror_vertex_groups = False
me_cube_004.update()
me_plane = bpy.data.meshes.new('Plane')
me_plane.from_pydata([(-1.0, -1.0, 0.0), (1.0, -1.0, 0.0), (-1.0, 1.0, 0.0), (1.0, 1.0, 0.0)], [], [(0, 1, 3, 2)])
_uv = me_plane.uv_layers.new(name='UVMap')
_uv.uv.foreach_set('vector', [0.0, 0.0, 1.0, 0.0, 1.0, 1.0, 0.0, 1.0])
me_plane.materials.append(mat_material_003)
me_plane.use_remesh_fix_poles = True
me_plane.use_remesh_preserve_attributes = False
me_plane.use_mirror_vertex_groups = False
me_plane.update()

# ---- objects
ob_light = bpy.data.objects.new('Light', light_light)
ob_camera = bpy.data.objects.new('Camera', cam_camera)
ob_cube = bpy.data.objects.new('Cube', me_cube_001)
ob_cube_001 = bpy.data.objects.new('Cube.001', me_cube_003)
ob_cube_002 = bpy.data.objects.new('Cube.002', me_cube_004)
ob_plane = bpy.data.objects.new('Plane', me_plane)

# ---- transforms, parenting, visibility, modifiers, constraints
ob_light.location = (-1.924, -2.995, 6.904)
ob_light.rotation_euler = (0.6503, 0.05522, 1.866)
ob_light.lock_rotations_4d = False
ob_light.empty_display_type = 'ARROWS'
ob_light.color = (0.0, 0.0, 0.0, 0.0)
ob_light.lineart.crease_threshold = 0.0
ob_camera.location = (-2.821, -14.26, 7.082)
ob_camera.rotation_euler = (1.193, 2.395e-07, -0.2113)
ob_camera.lock_rotations_4d = False
ob_camera.empty_display_type = 'ARROWS'
ob_camera.color = (0.0, 0.0, 0.0, 0.0)
ob_camera.display_type = 'WIRE'
ob_camera.lineart.crease_threshold = 0.0
ob_cube.location = (0.0, 0.0, 1.0)
ob_cube.scale = (1.125, 0.59, 0.92)
ob_cube.lineart.crease_threshold = 0.0
ob_cube_001.location = (0.0, 0.0, 1.0)
ob_cube_001.scale = (1.125, 0.59, 0.92)
ob_cube_001.lineart.crease_threshold = 0.0
ob_cube_002.location = (0.0, 0.0, 1.0)
ob_cube_002.scale = (1.125, 0.59, 0.92)
ob_cube_002.lineart.crease_threshold = 0.0
ob_plane.location = (0.0, 0.0, 0.0)
ob_plane.scale = (99.0, 99.0, 99.0)
ob_plane.lineart.crease_threshold = 0.0

# ---- collection membership
col_collection.objects.link(ob_light)
col_collection.objects.link(ob_camera)
col_collection.objects.link(ob_cube)
col_collection.objects.link(ob_cube_001)
col_collection.objects.link(ob_cube_002)
col_collection.objects.link(ob_plane)

# ---- scene / render settings (as saved in the file)
scene.camera = ob_camera
scene.frame_start = 1; scene.frame_end = 250; scene.frame_set(1)
scene.render.engine = 'BLENDER_EEVEE_NEXT'
scene.cycles.use_denoising = False
scene.cycles.samples = 128
scene.cycles.sampling_pattern = 'TABULATED_SOBOL'
scene.cycles.use_adaptive_sampling = False
scene.cycles.use_light_tree = False
scene.view_settings.view_transform = 'Filmic'
scene.unit_settings.scale_length = 0.01
bpy.context.view_layer.update()
